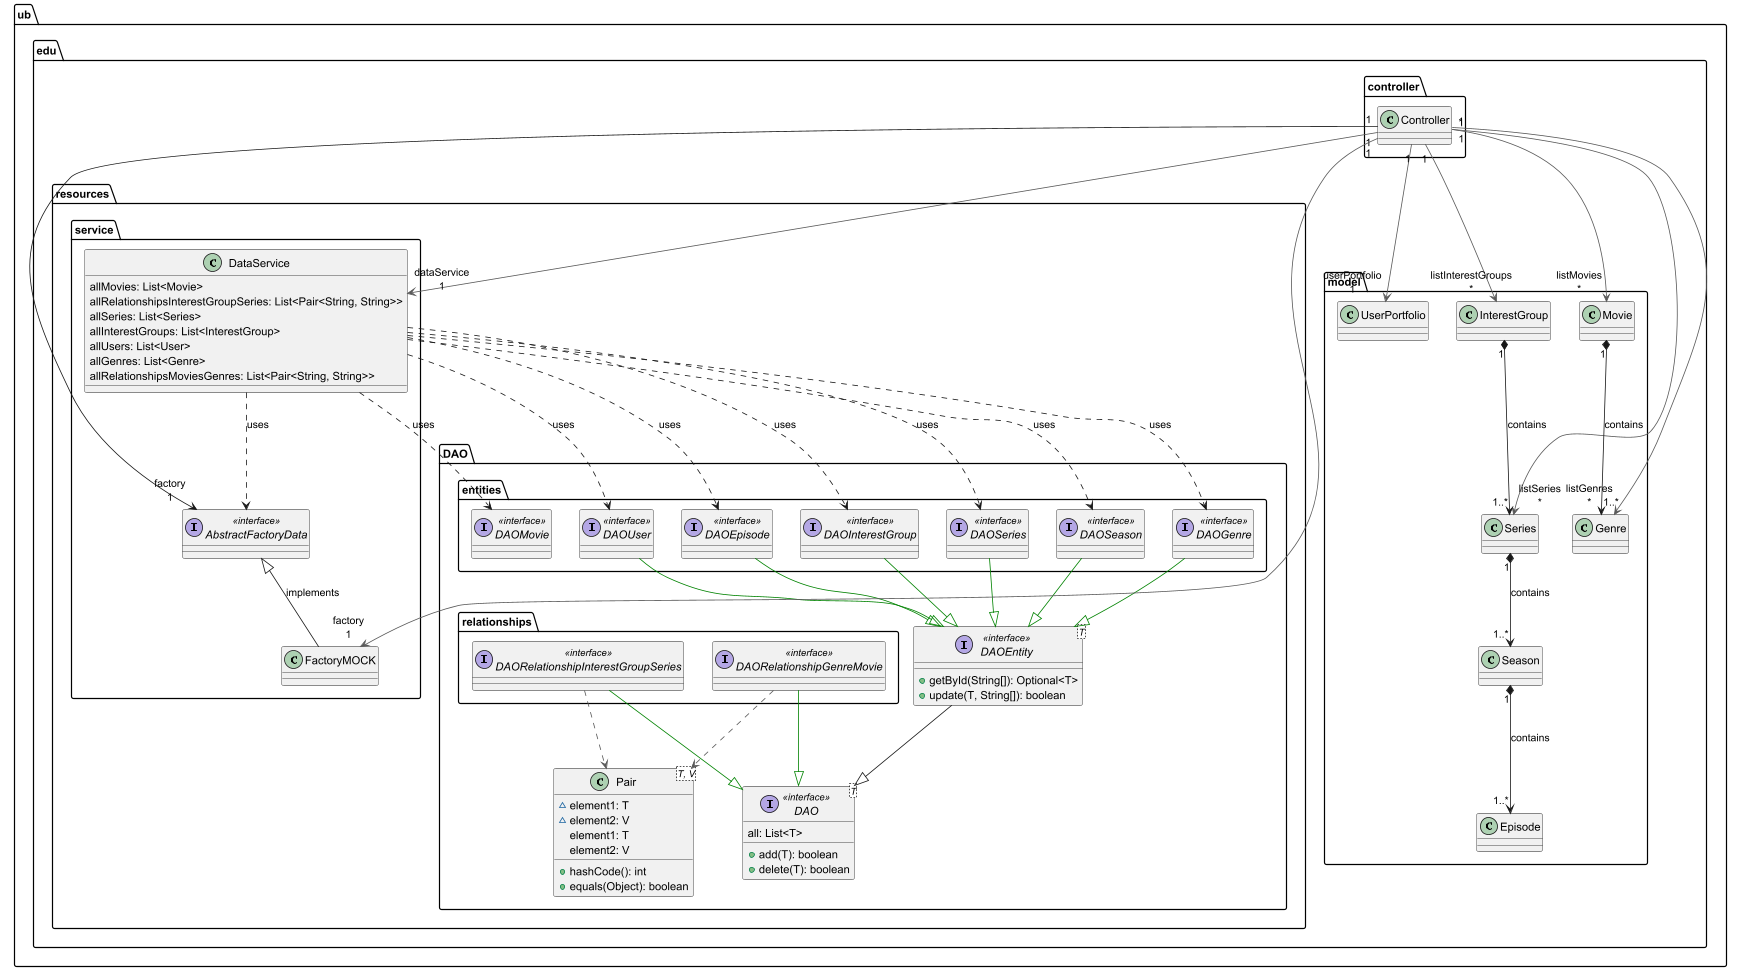

The diagram above was rendered by PlantUML. Its source (embedded in the PNG):
@startuml

package ub.edu {

package resources.DAO {

interface DAO<T> << interface >> {
  + add(T): boolean
  + delete(T): boolean
   all: List<T>
}
interface DAOEntity<T> << interface >> {
  + getById(String[]): Optional<T>
  + update(T, String[]): boolean
}
package entities {
interface DAOEpisode << interface >>
interface DAOInterestGroup << interface >>
interface DAOMovie << interface >>
interface DAOSeries << interface >>
interface DAOSeason << interface >>
interface DAOGenre << interface >>
interface DAOUser << interface >>
}

package relationships{
interface DAORelationshipInterestGroupSeries << interface >>
interface DAORelationshipGenreMovie << interface >>
}

class Pair<T, V> {
  ~ element1: T
  ~ element2: V
  + hashCode(): int
  + equals(Object): boolean
   element1: T
   element2: V
}

}

package resources.service {
interface AbstractFactoryData << interface >> {

}
class DataService {
   allMovies: List<Movie>
   allRelationshipsInterestGroupSeries: List<Pair<String, String>>
   allSeries: List<Series>
   allInterestGroups: List<InterestGroup>
   allUsers: List<User>
   allGenres: List<Genre>
   allRelationshipsMoviesGenres: List<Pair<String, String>>
}
class FactoryMOCK {

}
}

package controller {
class Controller{}
}

package model{
class UserPortfolio {

}
class Movie {
}
class Series
class Season
class Episode
class Genre
class InterestGroup
}

DAOEpisode                      -[#008200,plain]-^  DAOEntity
DAOInterestGroup                -[#008200,plain]-^  DAOEntity
DAOUser                         -[#008200,plain]-^  DAOEntity
DAORelationshipInterestGroupSeries -[#008200,plain]-^  ub.edu.resources.DAO.DAO
DAORelationshipInterestGroupSeries -[#595959,dashed]->  Pair
DAORelationshipGenreMovie       -[#008200,plain]-^  ub.edu.resources.DAO.DAO
DAORelationshipGenreMovie       -[#595959,dashed]->  Pair
DAOSeries                       -[#008200,plain]-^  DAOEntity
DAOSeason                       -[#008200,plain]-^  DAOEntity
DAOGenre                        -[#008200,plain]-^  DAOEntity
DAOEntity --|> ub.edu.resources.DAO.DAO

DataService ..> DAOUser: uses
DataService ..> DAOMovie: uses
DataService ..> DAOSeries: uses
DataService ..> DAOSeason: uses
DataService ..> DAOEpisode: uses
DataService ..> DAOInterestGroup: uses
DataService ..> DAOGenre: uses

DataService .down.> AbstractFactoryData: uses

AbstractFactoryData <|-down- FactoryMOCK: implements

Controller                     "1" -down-> "factory\n1" AbstractFactoryData
Controller                     "1" -[#595959,plain]-> "userPortfolio\n1" UserPortfolio
Controller                     "1" -[#595959,plain]-> "dataService\n1" DataService
Controller                     "1" -[#595959,plain]-> "factory\n1" FactoryMOCK
Controller                     "1" -[#595959,plain]-> "listInterestGroups\n*" InterestGroup
Controller                     "1" -[#595959,plain]-> "listMovies\n*" Movie
Controller                     "1" -[#595959,plain]-> "listSeries\n*" Series
Controller                     "1" -[#595959,plain]-> "listGenres\n*" Genre

Series "1" *-down-> "1..*" Season: contains
Season "1" *-down-> "1..*" Episode: contains
InterestGroup "1" *--> "1..*" Series: contains
Movie "1" *--> "1..*" Genre: contains

@enduml